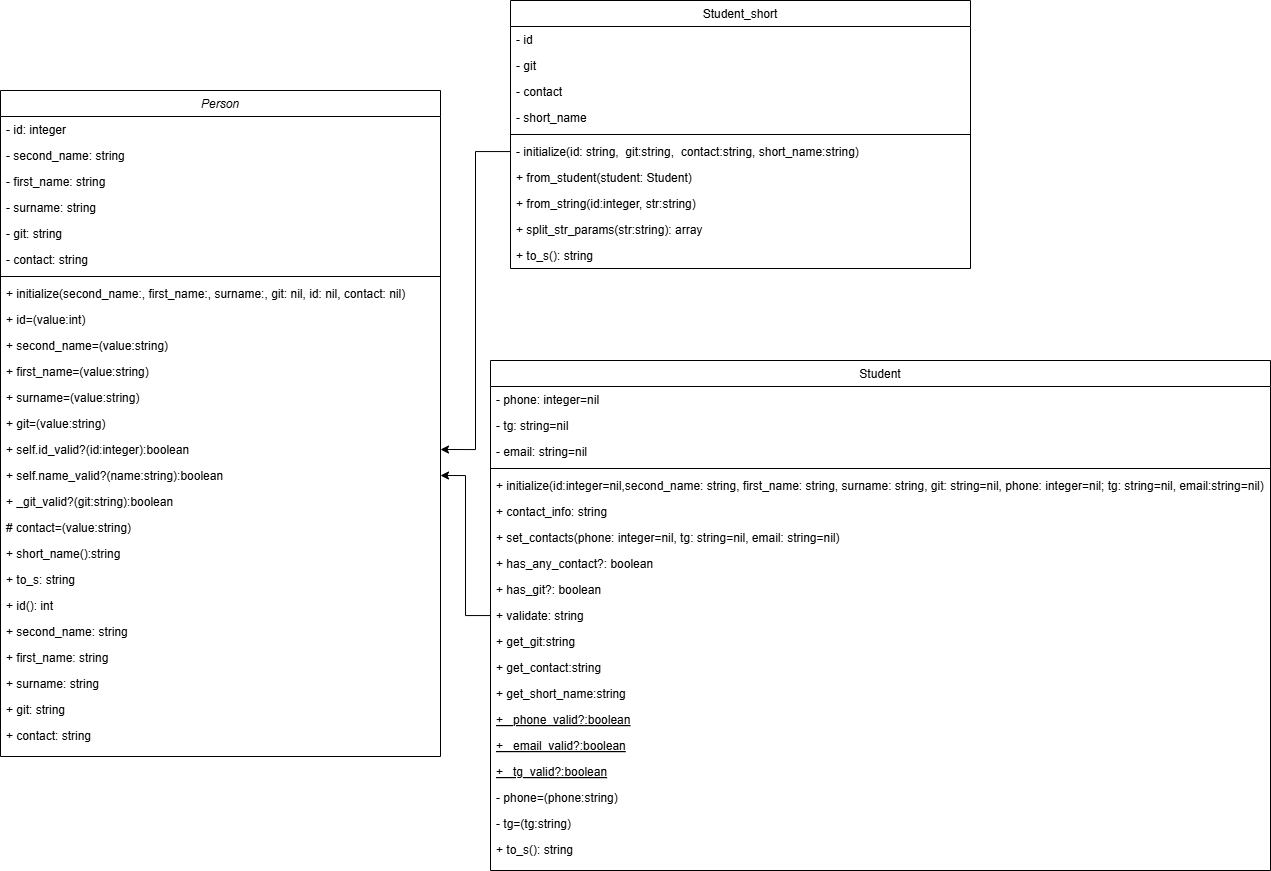

The diagram above was exported from draw.io. Its source (the exported page's mxGraphModel, read from the mxfile embedded in the PNG):
<mxGraphModel dx="1687" dy="908" grid="1" gridSize="10" guides="1" tooltips="1" connect="1" arrows="1" fold="1" page="1" pageScale="1" pageWidth="827" pageHeight="1169" math="0" shadow="0">
  <root>
    <mxCell id="WIyWlLk6GJQsqaUBKTNV-0" />
    <mxCell id="WIyWlLk6GJQsqaUBKTNV-1" parent="WIyWlLk6GJQsqaUBKTNV-0" />
    <mxCell id="e1R1c1eCBMxLFKJeFNY0-1" value="Person" style="swimlane;fontStyle=2;align=center;verticalAlign=top;childLayout=stackLayout;horizontal=1;startSize=26;horizontalStack=0;resizeParent=1;resizeLast=0;collapsible=1;marginBottom=0;rounded=0;shadow=0;strokeWidth=1;" vertex="1" parent="WIyWlLk6GJQsqaUBKTNV-1">
      <mxGeometry y="130" width="440" height="666" as="geometry">
        <mxRectangle x="230" y="140" width="160" height="26" as="alternateBounds" />
      </mxGeometry>
    </mxCell>
    <mxCell id="e1R1c1eCBMxLFKJeFNY0-2" value="- id: integer" style="text;align=left;verticalAlign=top;spacingLeft=4;spacingRight=4;overflow=hidden;rotatable=0;points=[[0,0.5],[1,0.5]];portConstraint=eastwest;" vertex="1" parent="e1R1c1eCBMxLFKJeFNY0-1">
      <mxGeometry y="26" width="440" height="26" as="geometry" />
    </mxCell>
    <mxCell id="e1R1c1eCBMxLFKJeFNY0-3" value="- second_name: string" style="text;align=left;verticalAlign=top;spacingLeft=4;spacingRight=4;overflow=hidden;rotatable=0;points=[[0,0.5],[1,0.5]];portConstraint=eastwest;rounded=0;shadow=0;html=0;" vertex="1" parent="e1R1c1eCBMxLFKJeFNY0-1">
      <mxGeometry y="52" width="440" height="26" as="geometry" />
    </mxCell>
    <mxCell id="e1R1c1eCBMxLFKJeFNY0-4" value="- first_name: string" style="text;align=left;verticalAlign=top;spacingLeft=4;spacingRight=4;overflow=hidden;rotatable=0;points=[[0,0.5],[1,0.5]];portConstraint=eastwest;rounded=0;shadow=0;html=0;" vertex="1" parent="e1R1c1eCBMxLFKJeFNY0-1">
      <mxGeometry y="78" width="440" height="26" as="geometry" />
    </mxCell>
    <mxCell id="e1R1c1eCBMxLFKJeFNY0-5" value="- surname: string" style="text;align=left;verticalAlign=top;spacingLeft=4;spacingRight=4;overflow=hidden;rotatable=0;points=[[0,0.5],[1,0.5]];portConstraint=eastwest;rounded=0;shadow=0;html=0;" vertex="1" parent="e1R1c1eCBMxLFKJeFNY0-1">
      <mxGeometry y="104" width="440" height="26" as="geometry" />
    </mxCell>
    <mxCell id="e1R1c1eCBMxLFKJeFNY0-6" value="- git: string" style="text;align=left;verticalAlign=top;spacingLeft=4;spacingRight=4;overflow=hidden;rotatable=0;points=[[0,0.5],[1,0.5]];portConstraint=eastwest;rounded=0;shadow=0;html=0;" vertex="1" parent="e1R1c1eCBMxLFKJeFNY0-1">
      <mxGeometry y="130" width="440" height="26" as="geometry" />
    </mxCell>
    <mxCell id="e1R1c1eCBMxLFKJeFNY0-7" value="- contact: string" style="text;align=left;verticalAlign=top;spacingLeft=4;spacingRight=4;overflow=hidden;rotatable=0;points=[[0,0.5],[1,0.5]];portConstraint=eastwest;rounded=0;shadow=0;html=0;" vertex="1" parent="e1R1c1eCBMxLFKJeFNY0-1">
      <mxGeometry y="156" width="440" height="26" as="geometry" />
    </mxCell>
    <mxCell id="e1R1c1eCBMxLFKJeFNY0-8" value="" style="line;html=1;strokeWidth=1;align=left;verticalAlign=middle;spacingTop=-1;spacingLeft=3;spacingRight=3;rotatable=0;labelPosition=right;points=[];portConstraint=eastwest;" vertex="1" parent="e1R1c1eCBMxLFKJeFNY0-1">
      <mxGeometry y="182" width="440" height="8" as="geometry" />
    </mxCell>
    <mxCell id="e1R1c1eCBMxLFKJeFNY0-9" value="+ initialize(second_name:, first_name:, surname:, git: nil, id: nil, contact: nil)" style="text;align=left;verticalAlign=top;spacingLeft=4;spacingRight=4;overflow=hidden;rotatable=0;points=[[0,0.5],[1,0.5]];portConstraint=eastwest;" vertex="1" parent="e1R1c1eCBMxLFKJeFNY0-1">
      <mxGeometry y="190" width="440" height="26" as="geometry" />
    </mxCell>
    <mxCell id="e1R1c1eCBMxLFKJeFNY0-18" value="+ id=(value:int)" style="text;align=left;verticalAlign=top;spacingLeft=4;spacingRight=4;overflow=hidden;rotatable=0;points=[[0,0.5],[1,0.5]];portConstraint=eastwest;" vertex="1" parent="e1R1c1eCBMxLFKJeFNY0-1">
      <mxGeometry y="216" width="440" height="26" as="geometry" />
    </mxCell>
    <mxCell id="e1R1c1eCBMxLFKJeFNY0-11" value="+ second_name=(value:string)" style="text;align=left;verticalAlign=top;spacingLeft=4;spacingRight=4;overflow=hidden;rotatable=0;points=[[0,0.5],[1,0.5]];portConstraint=eastwest;" vertex="1" parent="e1R1c1eCBMxLFKJeFNY0-1">
      <mxGeometry y="242" width="440" height="26" as="geometry" />
    </mxCell>
    <mxCell id="e1R1c1eCBMxLFKJeFNY0-10" value="+ first_name=(value:string)" style="text;align=left;verticalAlign=top;spacingLeft=4;spacingRight=4;overflow=hidden;rotatable=0;points=[[0,0.5],[1,0.5]];portConstraint=eastwest;" vertex="1" parent="e1R1c1eCBMxLFKJeFNY0-1">
      <mxGeometry y="268" width="440" height="26" as="geometry" />
    </mxCell>
    <mxCell id="e1R1c1eCBMxLFKJeFNY0-12" value="+ surname=(value:string)" style="text;align=left;verticalAlign=top;spacingLeft=4;spacingRight=4;overflow=hidden;rotatable=0;points=[[0,0.5],[1,0.5]];portConstraint=eastwest;" vertex="1" parent="e1R1c1eCBMxLFKJeFNY0-1">
      <mxGeometry y="294" width="440" height="26" as="geometry" />
    </mxCell>
    <mxCell id="e1R1c1eCBMxLFKJeFNY0-14" value="+ git=(value:string)" style="text;align=left;verticalAlign=top;spacingLeft=4;spacingRight=4;overflow=hidden;rotatable=0;points=[[0,0.5],[1,0.5]];portConstraint=eastwest;" vertex="1" parent="e1R1c1eCBMxLFKJeFNY0-1">
      <mxGeometry y="320" width="440" height="26" as="geometry" />
    </mxCell>
    <mxCell id="e1R1c1eCBMxLFKJeFNY0-15" value="+ self.id_valid?(id:integer):boolean" style="text;align=left;verticalAlign=top;spacingLeft=4;spacingRight=4;overflow=hidden;rotatable=0;points=[[0,0.5],[1,0.5]];portConstraint=eastwest;" vertex="1" parent="e1R1c1eCBMxLFKJeFNY0-1">
      <mxGeometry y="346" width="440" height="26" as="geometry" />
    </mxCell>
    <mxCell id="e1R1c1eCBMxLFKJeFNY0-16" value="+ self.name_valid?(name:string):boolean" style="text;align=left;verticalAlign=top;spacingLeft=4;spacingRight=4;overflow=hidden;rotatable=0;points=[[0,0.5],[1,0.5]];portConstraint=eastwest;" vertex="1" parent="e1R1c1eCBMxLFKJeFNY0-1">
      <mxGeometry y="372" width="440" height="26" as="geometry" />
    </mxCell>
    <mxCell id="e1R1c1eCBMxLFKJeFNY0-17" value="+ _git_valid?(git:string):boolean" style="text;align=left;verticalAlign=top;spacingLeft=4;spacingRight=4;overflow=hidden;rotatable=0;points=[[0,0.5],[1,0.5]];portConstraint=eastwest;" vertex="1" parent="e1R1c1eCBMxLFKJeFNY0-1">
      <mxGeometry y="398" width="440" height="26" as="geometry" />
    </mxCell>
    <mxCell id="e1R1c1eCBMxLFKJeFNY0-19" value="# contact=(value:string)" style="text;align=left;verticalAlign=top;spacingLeft=4;spacingRight=4;overflow=hidden;rotatable=0;points=[[0,0.5],[1,0.5]];portConstraint=eastwest;" vertex="1" parent="e1R1c1eCBMxLFKJeFNY0-1">
      <mxGeometry y="424" width="440" height="26" as="geometry" />
    </mxCell>
    <mxCell id="e1R1c1eCBMxLFKJeFNY0-20" value="+ short_name():string" style="text;align=left;verticalAlign=top;spacingLeft=4;spacingRight=4;overflow=hidden;rotatable=0;points=[[0,0.5],[1,0.5]];portConstraint=eastwest;" vertex="1" parent="e1R1c1eCBMxLFKJeFNY0-1">
      <mxGeometry y="450" width="440" height="26" as="geometry" />
    </mxCell>
    <mxCell id="e1R1c1eCBMxLFKJeFNY0-21" value="+ to_s: string" style="text;align=left;verticalAlign=top;spacingLeft=4;spacingRight=4;overflow=hidden;rotatable=0;points=[[0,0.5],[1,0.5]];portConstraint=eastwest;" vertex="1" parent="e1R1c1eCBMxLFKJeFNY0-1">
      <mxGeometry y="476" width="440" height="26" as="geometry" />
    </mxCell>
    <mxCell id="e1R1c1eCBMxLFKJeFNY0-22" value="+ id(): int" style="text;align=left;verticalAlign=top;spacingLeft=4;spacingRight=4;overflow=hidden;rotatable=0;points=[[0,0.5],[1,0.5]];portConstraint=eastwest;" vertex="1" parent="e1R1c1eCBMxLFKJeFNY0-1">
      <mxGeometry y="502" width="440" height="26" as="geometry" />
    </mxCell>
    <mxCell id="e1R1c1eCBMxLFKJeFNY0-23" value="+ second_name: string" style="text;align=left;verticalAlign=top;spacingLeft=4;spacingRight=4;overflow=hidden;rotatable=0;points=[[0,0.5],[1,0.5]];portConstraint=eastwest;" vertex="1" parent="e1R1c1eCBMxLFKJeFNY0-1">
      <mxGeometry y="528" width="440" height="26" as="geometry" />
    </mxCell>
    <mxCell id="e1R1c1eCBMxLFKJeFNY0-24" value="+ first_name: string" style="text;align=left;verticalAlign=top;spacingLeft=4;spacingRight=4;overflow=hidden;rotatable=0;points=[[0,0.5],[1,0.5]];portConstraint=eastwest;" vertex="1" parent="e1R1c1eCBMxLFKJeFNY0-1">
      <mxGeometry y="554" width="440" height="26" as="geometry" />
    </mxCell>
    <mxCell id="e1R1c1eCBMxLFKJeFNY0-25" value="+ surname: string" style="text;align=left;verticalAlign=top;spacingLeft=4;spacingRight=4;overflow=hidden;rotatable=0;points=[[0,0.5],[1,0.5]];portConstraint=eastwest;" vertex="1" parent="e1R1c1eCBMxLFKJeFNY0-1">
      <mxGeometry y="580" width="440" height="26" as="geometry" />
    </mxCell>
    <mxCell id="e1R1c1eCBMxLFKJeFNY0-26" value="+ git: string" style="text;align=left;verticalAlign=top;spacingLeft=4;spacingRight=4;overflow=hidden;rotatable=0;points=[[0,0.5],[1,0.5]];portConstraint=eastwest;" vertex="1" parent="e1R1c1eCBMxLFKJeFNY0-1">
      <mxGeometry y="606" width="440" height="26" as="geometry" />
    </mxCell>
    <mxCell id="e1R1c1eCBMxLFKJeFNY0-27" value="+ contact: string" style="text;align=left;verticalAlign=top;spacingLeft=4;spacingRight=4;overflow=hidden;rotatable=0;points=[[0,0.5],[1,0.5]];portConstraint=eastwest;" vertex="1" parent="e1R1c1eCBMxLFKJeFNY0-1">
      <mxGeometry y="632" width="440" height="26" as="geometry" />
    </mxCell>
    <mxCell id="e1R1c1eCBMxLFKJeFNY0-31" style="edgeStyle=orthogonalEdgeStyle;rounded=0;orthogonalLoop=1;jettySize=auto;html=1;entryX=1;entryY=0.5;entryDx=0;entryDy=0;" edge="1" parent="WIyWlLk6GJQsqaUBKTNV-1" source="e1R1c1eCBMxLFKJeFNY0-32" target="e1R1c1eCBMxLFKJeFNY0-16">
      <mxGeometry relative="1" as="geometry" />
    </mxCell>
    <mxCell id="e1R1c1eCBMxLFKJeFNY0-32" value="Student" style="swimlane;fontStyle=0;align=center;verticalAlign=top;childLayout=stackLayout;horizontal=1;startSize=26;horizontalStack=0;resizeParent=1;resizeLast=0;collapsible=1;marginBottom=0;rounded=0;shadow=0;strokeWidth=1;" vertex="1" parent="WIyWlLk6GJQsqaUBKTNV-1">
      <mxGeometry x="490" y="400" width="780" height="510" as="geometry">
        <mxRectangle x="130" y="380" width="160" height="26" as="alternateBounds" />
      </mxGeometry>
    </mxCell>
    <mxCell id="e1R1c1eCBMxLFKJeFNY0-33" value="- phone: integer=nil" style="text;align=left;verticalAlign=top;spacingLeft=4;spacingRight=4;overflow=hidden;rotatable=0;points=[[0,0.5],[1,0.5]];portConstraint=eastwest;" vertex="1" parent="e1R1c1eCBMxLFKJeFNY0-32">
      <mxGeometry y="26" width="780" height="26" as="geometry" />
    </mxCell>
    <mxCell id="e1R1c1eCBMxLFKJeFNY0-34" value="- tg: string=nil" style="text;align=left;verticalAlign=top;spacingLeft=4;spacingRight=4;overflow=hidden;rotatable=0;points=[[0,0.5],[1,0.5]];portConstraint=eastwest;rounded=0;shadow=0;html=0;" vertex="1" parent="e1R1c1eCBMxLFKJeFNY0-32">
      <mxGeometry y="52" width="780" height="26" as="geometry" />
    </mxCell>
    <mxCell id="e1R1c1eCBMxLFKJeFNY0-35" value="- email: string=nil" style="text;align=left;verticalAlign=top;spacingLeft=4;spacingRight=4;overflow=hidden;rotatable=0;points=[[0,0.5],[1,0.5]];portConstraint=eastwest;rounded=0;shadow=0;html=0;" vertex="1" parent="e1R1c1eCBMxLFKJeFNY0-32">
      <mxGeometry y="78" width="780" height="26" as="geometry" />
    </mxCell>
    <mxCell id="e1R1c1eCBMxLFKJeFNY0-36" value="" style="line;html=1;strokeWidth=1;align=left;verticalAlign=middle;spacingTop=-1;spacingLeft=3;spacingRight=3;rotatable=0;labelPosition=right;points=[];portConstraint=eastwest;" vertex="1" parent="e1R1c1eCBMxLFKJeFNY0-32">
      <mxGeometry y="104" width="780" height="8" as="geometry" />
    </mxCell>
    <mxCell id="e1R1c1eCBMxLFKJeFNY0-37" value="+ initialize(id:integer=nil,second_name: string, first_name: string, surname: string, git: string=nil, phone: integer=nil; tg: string=nil, email:string=nil)" style="text;align=left;verticalAlign=top;spacingLeft=4;spacingRight=4;overflow=hidden;rotatable=0;points=[[0,0.5],[1,0.5]];portConstraint=eastwest;" vertex="1" parent="e1R1c1eCBMxLFKJeFNY0-32">
      <mxGeometry y="112" width="780" height="26" as="geometry" />
    </mxCell>
    <mxCell id="e1R1c1eCBMxLFKJeFNY0-48" value="+ contact_info: string" style="text;align=left;verticalAlign=top;spacingLeft=4;spacingRight=4;overflow=hidden;rotatable=0;points=[[0,0.5],[1,0.5]];portConstraint=eastwest;" vertex="1" parent="e1R1c1eCBMxLFKJeFNY0-32">
      <mxGeometry y="138" width="780" height="26" as="geometry" />
    </mxCell>
    <mxCell id="e1R1c1eCBMxLFKJeFNY0-44" value="+ set_contacts(phone: integer=nil, tg: string=nil, email: string=nil)" style="text;align=left;verticalAlign=top;spacingLeft=4;spacingRight=4;overflow=hidden;rotatable=0;points=[[0,0.5],[1,0.5]];portConstraint=eastwest;" vertex="1" parent="e1R1c1eCBMxLFKJeFNY0-32">
      <mxGeometry y="164" width="780" height="26" as="geometry" />
    </mxCell>
    <mxCell id="e1R1c1eCBMxLFKJeFNY0-38" value="+ has_any_contact?: boolean" style="text;align=left;verticalAlign=top;spacingLeft=4;spacingRight=4;overflow=hidden;rotatable=0;points=[[0,0.5],[1,0.5]];portConstraint=eastwest;" vertex="1" parent="e1R1c1eCBMxLFKJeFNY0-32">
      <mxGeometry y="190" width="780" height="26" as="geometry" />
    </mxCell>
    <mxCell id="e1R1c1eCBMxLFKJeFNY0-39" value="+ has_git?: boolean" style="text;align=left;verticalAlign=top;spacingLeft=4;spacingRight=4;overflow=hidden;rotatable=0;points=[[0,0.5],[1,0.5]];portConstraint=eastwest;" vertex="1" parent="e1R1c1eCBMxLFKJeFNY0-32">
      <mxGeometry y="216" width="780" height="26" as="geometry" />
    </mxCell>
    <mxCell id="e1R1c1eCBMxLFKJeFNY0-40" value="+ validate: string" style="text;align=left;verticalAlign=top;spacingLeft=4;spacingRight=4;overflow=hidden;rotatable=0;points=[[0,0.5],[1,0.5]];portConstraint=eastwest;" vertex="1" parent="e1R1c1eCBMxLFKJeFNY0-32">
      <mxGeometry y="242" width="780" height="26" as="geometry" />
    </mxCell>
    <mxCell id="e1R1c1eCBMxLFKJeFNY0-41" value="+ get_git:string" style="text;align=left;verticalAlign=top;spacingLeft=4;spacingRight=4;overflow=hidden;rotatable=0;points=[[0,0.5],[1,0.5]];portConstraint=eastwest;" vertex="1" parent="e1R1c1eCBMxLFKJeFNY0-32">
      <mxGeometry y="268" width="780" height="26" as="geometry" />
    </mxCell>
    <mxCell id="e1R1c1eCBMxLFKJeFNY0-42" value="+ get_contact:string" style="text;align=left;verticalAlign=top;spacingLeft=4;spacingRight=4;overflow=hidden;rotatable=0;points=[[0,0.5],[1,0.5]];portConstraint=eastwest;" vertex="1" parent="e1R1c1eCBMxLFKJeFNY0-32">
      <mxGeometry y="294" width="780" height="26" as="geometry" />
    </mxCell>
    <mxCell id="e1R1c1eCBMxLFKJeFNY0-43" value="+ get_short_name:string" style="text;align=left;verticalAlign=top;spacingLeft=4;spacingRight=4;overflow=hidden;rotatable=0;points=[[0,0.5],[1,0.5]];portConstraint=eastwest;" vertex="1" parent="e1R1c1eCBMxLFKJeFNY0-32">
      <mxGeometry y="320" width="780" height="26" as="geometry" />
    </mxCell>
    <mxCell id="e1R1c1eCBMxLFKJeFNY0-45" value="+ _phone_valid?:boolean" style="text;align=left;verticalAlign=top;spacingLeft=4;spacingRight=4;overflow=hidden;rotatable=0;points=[[0,0.5],[1,0.5]];portConstraint=eastwest;fontStyle=4" vertex="1" parent="e1R1c1eCBMxLFKJeFNY0-32">
      <mxGeometry y="346" width="780" height="26" as="geometry" />
    </mxCell>
    <mxCell id="e1R1c1eCBMxLFKJeFNY0-46" value="+ _email_valid?:boolean" style="text;align=left;verticalAlign=top;spacingLeft=4;spacingRight=4;overflow=hidden;rotatable=0;points=[[0,0.5],[1,0.5]];portConstraint=eastwest;fontStyle=4" vertex="1" parent="e1R1c1eCBMxLFKJeFNY0-32">
      <mxGeometry y="372" width="780" height="26" as="geometry" />
    </mxCell>
    <mxCell id="e1R1c1eCBMxLFKJeFNY0-47" value="+ _tg_valid?:boolean" style="text;align=left;verticalAlign=top;spacingLeft=4;spacingRight=4;overflow=hidden;rotatable=0;points=[[0,0.5],[1,0.5]];portConstraint=eastwest;fontStyle=4" vertex="1" parent="e1R1c1eCBMxLFKJeFNY0-32">
      <mxGeometry y="398" width="780" height="26" as="geometry" />
    </mxCell>
    <mxCell id="e1R1c1eCBMxLFKJeFNY0-49" value="- phone=(phone:string)" style="text;align=left;verticalAlign=top;spacingLeft=4;spacingRight=4;overflow=hidden;rotatable=0;points=[[0,0.5],[1,0.5]];portConstraint=eastwest;" vertex="1" parent="e1R1c1eCBMxLFKJeFNY0-32">
      <mxGeometry y="424" width="780" height="26" as="geometry" />
    </mxCell>
    <mxCell id="e1R1c1eCBMxLFKJeFNY0-51" value="- tg=(tg:string)" style="text;align=left;verticalAlign=top;spacingLeft=4;spacingRight=4;overflow=hidden;rotatable=0;points=[[0,0.5],[1,0.5]];portConstraint=eastwest;" vertex="1" parent="e1R1c1eCBMxLFKJeFNY0-32">
      <mxGeometry y="450" width="780" height="26" as="geometry" />
    </mxCell>
    <mxCell id="e1R1c1eCBMxLFKJeFNY0-50" value="+ to_s(): string" style="text;align=left;verticalAlign=top;spacingLeft=4;spacingRight=4;overflow=hidden;rotatable=0;points=[[0,0.5],[1,0.5]];portConstraint=eastwest;" vertex="1" parent="e1R1c1eCBMxLFKJeFNY0-32">
      <mxGeometry y="476" width="780" height="26" as="geometry" />
    </mxCell>
    <mxCell id="e1R1c1eCBMxLFKJeFNY0-52" value="Student_short" style="swimlane;fontStyle=0;align=center;verticalAlign=top;childLayout=stackLayout;horizontal=1;startSize=26;horizontalStack=0;resizeParent=1;resizeLast=0;collapsible=1;marginBottom=0;rounded=0;shadow=0;strokeWidth=1;" vertex="1" parent="WIyWlLk6GJQsqaUBKTNV-1">
      <mxGeometry x="510" y="40" width="460" height="268" as="geometry">
        <mxRectangle x="550" y="140" width="160" height="26" as="alternateBounds" />
      </mxGeometry>
    </mxCell>
    <mxCell id="e1R1c1eCBMxLFKJeFNY0-53" value="- id" style="text;align=left;verticalAlign=top;spacingLeft=4;spacingRight=4;overflow=hidden;rotatable=0;points=[[0,0.5],[1,0.5]];portConstraint=eastwest;" vertex="1" parent="e1R1c1eCBMxLFKJeFNY0-52">
      <mxGeometry y="26" width="460" height="26" as="geometry" />
    </mxCell>
    <mxCell id="e1R1c1eCBMxLFKJeFNY0-55" value="- git" style="text;align=left;verticalAlign=top;spacingLeft=4;spacingRight=4;overflow=hidden;rotatable=0;points=[[0,0.5],[1,0.5]];portConstraint=eastwest;rounded=0;shadow=0;html=0;" vertex="1" parent="e1R1c1eCBMxLFKJeFNY0-52">
      <mxGeometry y="52" width="460" height="26" as="geometry" />
    </mxCell>
    <mxCell id="e1R1c1eCBMxLFKJeFNY0-56" value="- contact" style="text;align=left;verticalAlign=top;spacingLeft=4;spacingRight=4;overflow=hidden;rotatable=0;points=[[0,0.5],[1,0.5]];portConstraint=eastwest;rounded=0;shadow=0;html=0;" vertex="1" parent="e1R1c1eCBMxLFKJeFNY0-52">
      <mxGeometry y="78" width="460" height="26" as="geometry" />
    </mxCell>
    <mxCell id="e1R1c1eCBMxLFKJeFNY0-54" value="- short_name" style="text;align=left;verticalAlign=top;spacingLeft=4;spacingRight=4;overflow=hidden;rotatable=0;points=[[0,0.5],[1,0.5]];portConstraint=eastwest;rounded=0;shadow=0;html=0;" vertex="1" parent="e1R1c1eCBMxLFKJeFNY0-52">
      <mxGeometry y="104" width="460" height="26" as="geometry" />
    </mxCell>
    <mxCell id="e1R1c1eCBMxLFKJeFNY0-57" value="" style="line;html=1;strokeWidth=1;align=left;verticalAlign=middle;spacingTop=-1;spacingLeft=3;spacingRight=3;rotatable=0;labelPosition=right;points=[];portConstraint=eastwest;" vertex="1" parent="e1R1c1eCBMxLFKJeFNY0-52">
      <mxGeometry y="130" width="460" height="8" as="geometry" />
    </mxCell>
    <mxCell id="e1R1c1eCBMxLFKJeFNY0-58" value="- initialize(id: string,  git:string,  contact:string, short_name:string)" style="text;align=left;verticalAlign=top;spacingLeft=4;spacingRight=4;overflow=hidden;rotatable=0;points=[[0,0.5],[1,0.5]];portConstraint=eastwest;" vertex="1" parent="e1R1c1eCBMxLFKJeFNY0-52">
      <mxGeometry y="138" width="460" height="26" as="geometry" />
    </mxCell>
    <mxCell id="e1R1c1eCBMxLFKJeFNY0-59" value="+ from_student(student: Student)" style="text;align=left;verticalAlign=top;spacingLeft=4;spacingRight=4;overflow=hidden;rotatable=0;points=[[0,0.5],[1,0.5]];portConstraint=eastwest;" vertex="1" parent="e1R1c1eCBMxLFKJeFNY0-52">
      <mxGeometry y="164" width="460" height="26" as="geometry" />
    </mxCell>
    <mxCell id="e1R1c1eCBMxLFKJeFNY0-60" value="+ from_string(id:integer, str:string)" style="text;align=left;verticalAlign=top;spacingLeft=4;spacingRight=4;overflow=hidden;rotatable=0;points=[[0,0.5],[1,0.5]];portConstraint=eastwest;" vertex="1" parent="e1R1c1eCBMxLFKJeFNY0-52">
      <mxGeometry y="190" width="460" height="26" as="geometry" />
    </mxCell>
    <mxCell id="e1R1c1eCBMxLFKJeFNY0-61" value="+ split_str_params(str:string): array" style="text;align=left;verticalAlign=top;spacingLeft=4;spacingRight=4;overflow=hidden;rotatable=0;points=[[0,0.5],[1,0.5]];portConstraint=eastwest;" vertex="1" parent="e1R1c1eCBMxLFKJeFNY0-52">
      <mxGeometry y="216" width="460" height="26" as="geometry" />
    </mxCell>
    <mxCell id="e1R1c1eCBMxLFKJeFNY0-62" value="+ to_s(): string" style="text;align=left;verticalAlign=top;spacingLeft=4;spacingRight=4;overflow=hidden;rotatable=0;points=[[0,0.5],[1,0.5]];portConstraint=eastwest;" vertex="1" parent="e1R1c1eCBMxLFKJeFNY0-52">
      <mxGeometry y="242" width="460" height="26" as="geometry" />
    </mxCell>
    <mxCell id="e1R1c1eCBMxLFKJeFNY0-63" style="edgeStyle=orthogonalEdgeStyle;rounded=0;orthogonalLoop=1;jettySize=auto;html=1;entryX=1;entryY=0.5;entryDx=0;entryDy=0;" edge="1" parent="WIyWlLk6GJQsqaUBKTNV-1" source="e1R1c1eCBMxLFKJeFNY0-58" target="e1R1c1eCBMxLFKJeFNY0-15">
      <mxGeometry relative="1" as="geometry" />
    </mxCell>
  </root>
</mxGraphModel>